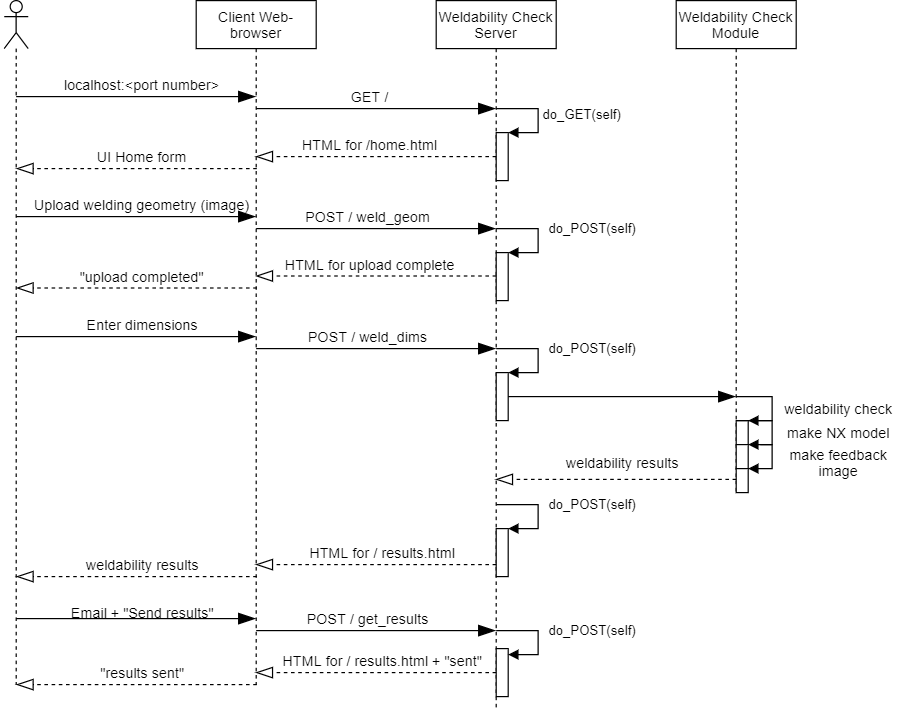

The diagram above was exported from draw.io. Its source (the exported page's mxGraphModel, read from the mxfile embedded in the PNG):
<mxGraphModel dx="1038" dy="588" grid="1" gridSize="10" guides="1" tooltips="1" connect="1" arrows="1" fold="1" page="1" pageScale="1" pageWidth="1654" pageHeight="1169" math="0" shadow="0">
  <root>
    <mxCell id="0" />
    <mxCell id="1" parent="0" />
    <mxCell id="192EQvq-gNI4wW3LVWZ7-3" value="Client Web-browser" style="shape=umlLifeline;perimeter=lifelinePerimeter;whiteSpace=wrap;html=1;container=1;collapsible=0;recursiveResize=0;outlineConnect=0;" vertex="1" parent="1">
      <mxGeometry x="440" y="120" width="100" height="570" as="geometry" />
    </mxCell>
    <mxCell id="192EQvq-gNI4wW3LVWZ7-5" value="Weldability Check Server" style="shape=umlLifeline;perimeter=lifelinePerimeter;whiteSpace=wrap;html=1;container=1;collapsible=0;recursiveResize=0;outlineConnect=0;" vertex="1" parent="1">
      <mxGeometry x="640" y="120" width="100" height="590" as="geometry" />
    </mxCell>
    <mxCell id="192EQvq-gNI4wW3LVWZ7-25" value="" style="html=1;points=[];perimeter=orthogonalPerimeter;" vertex="1" parent="192EQvq-gNI4wW3LVWZ7-5">
      <mxGeometry x="50" y="110" width="10" height="40" as="geometry" />
    </mxCell>
    <mxCell id="192EQvq-gNI4wW3LVWZ7-26" value="do_GET(self)" style="edgeStyle=orthogonalEdgeStyle;html=1;align=left;spacingLeft=2;endArrow=block;rounded=0;entryX=1;entryY=0;" edge="1" target="192EQvq-gNI4wW3LVWZ7-25" parent="192EQvq-gNI4wW3LVWZ7-5">
      <mxGeometry relative="1" as="geometry">
        <mxPoint x="50" y="90" as="sourcePoint" />
        <Array as="points">
          <mxPoint x="85" y="90" />
        </Array>
      </mxGeometry>
    </mxCell>
    <mxCell id="192EQvq-gNI4wW3LVWZ7-35" value="" style="html=1;points=[];perimeter=orthogonalPerimeter;" vertex="1" parent="192EQvq-gNI4wW3LVWZ7-5">
      <mxGeometry x="50" y="210" width="10" height="40" as="geometry" />
    </mxCell>
    <mxCell id="192EQvq-gNI4wW3LVWZ7-36" value="do_POST(self)" style="edgeStyle=orthogonalEdgeStyle;html=1;align=left;spacingLeft=2;endArrow=block;rounded=0;entryX=1;entryY=0;" edge="1" parent="192EQvq-gNI4wW3LVWZ7-5" target="192EQvq-gNI4wW3LVWZ7-35">
      <mxGeometry x="-0.125" y="5" relative="1" as="geometry">
        <mxPoint x="50" y="190" as="sourcePoint" />
        <Array as="points">
          <mxPoint x="85" y="190" />
        </Array>
        <mxPoint as="offset" />
      </mxGeometry>
    </mxCell>
    <mxCell id="192EQvq-gNI4wW3LVWZ7-74" value="" style="html=1;points=[];perimeter=orthogonalPerimeter;" vertex="1" parent="192EQvq-gNI4wW3LVWZ7-5">
      <mxGeometry x="50" y="540" width="10" height="40" as="geometry" />
    </mxCell>
    <mxCell id="192EQvq-gNI4wW3LVWZ7-79" value="" style="html=1;points=[];perimeter=orthogonalPerimeter;" vertex="1" parent="192EQvq-gNI4wW3LVWZ7-5">
      <mxGeometry x="50" y="440" width="10" height="40" as="geometry" />
    </mxCell>
    <mxCell id="192EQvq-gNI4wW3LVWZ7-80" value="do_POST(self)" style="edgeStyle=orthogonalEdgeStyle;html=1;align=left;spacingLeft=2;endArrow=block;rounded=0;entryX=1;entryY=0;" edge="1" parent="192EQvq-gNI4wW3LVWZ7-5" target="192EQvq-gNI4wW3LVWZ7-79">
      <mxGeometry x="-0.125" y="5" relative="1" as="geometry">
        <mxPoint x="50" y="420" as="sourcePoint" />
        <Array as="points">
          <mxPoint x="85" y="420" />
        </Array>
        <mxPoint as="offset" />
      </mxGeometry>
    </mxCell>
    <mxCell id="192EQvq-gNI4wW3LVWZ7-11" value="" style="shape=umlLifeline;participant=umlActor;perimeter=lifelinePerimeter;whiteSpace=wrap;html=1;container=1;collapsible=0;recursiveResize=0;verticalAlign=top;spacingTop=36;outlineConnect=0;" vertex="1" parent="1">
      <mxGeometry x="280" y="120" width="20" height="570" as="geometry" />
    </mxCell>
    <mxCell id="192EQvq-gNI4wW3LVWZ7-16" value="" style="endArrow=blockThin;endFill=1;endSize=12;html=1;" edge="1" parent="1" target="192EQvq-gNI4wW3LVWZ7-3">
      <mxGeometry width="160" relative="1" as="geometry">
        <mxPoint x="290" y="200" as="sourcePoint" />
        <mxPoint x="450" y="200" as="targetPoint" />
      </mxGeometry>
    </mxCell>
    <UserObject label="localhost:&amp;lt;port number&amp;gt;" placeholders="1" name="Variable" id="192EQvq-gNI4wW3LVWZ7-18">
      <mxCell style="text;html=1;strokeColor=none;fillColor=none;align=center;verticalAlign=middle;whiteSpace=wrap;overflow=hidden;" vertex="1" parent="1">
        <mxGeometry x="320" y="180" width="150" height="20" as="geometry" />
      </mxCell>
    </UserObject>
    <mxCell id="192EQvq-gNI4wW3LVWZ7-23" value="" style="endArrow=blockThin;endFill=1;endSize=12;html=1;" edge="1" parent="1">
      <mxGeometry width="160" relative="1" as="geometry">
        <mxPoint x="490" y="210" as="sourcePoint" />
        <mxPoint x="689.5" y="210" as="targetPoint" />
      </mxGeometry>
    </mxCell>
    <UserObject label="GET /" placeholders="1" name="Variable" id="192EQvq-gNI4wW3LVWZ7-24">
      <mxCell style="text;html=1;strokeColor=none;fillColor=none;align=center;verticalAlign=middle;whiteSpace=wrap;overflow=hidden;" vertex="1" parent="1">
        <mxGeometry x="510" y="190" width="150" height="20" as="geometry" />
      </mxCell>
    </UserObject>
    <mxCell id="192EQvq-gNI4wW3LVWZ7-27" value="" style="endArrow=blockThin;dashed=1;endFill=0;endSize=12;html=1;" edge="1" parent="1" target="192EQvq-gNI4wW3LVWZ7-3">
      <mxGeometry width="160" relative="1" as="geometry">
        <mxPoint x="690" y="250" as="sourcePoint" />
        <mxPoint x="500" y="250" as="targetPoint" />
      </mxGeometry>
    </mxCell>
    <UserObject label="HTML for /home.html" placeholders="1" name="Variable" id="192EQvq-gNI4wW3LVWZ7-28">
      <mxCell style="text;html=1;strokeColor=none;fillColor=none;align=center;verticalAlign=middle;whiteSpace=wrap;overflow=hidden;" vertex="1" parent="1">
        <mxGeometry x="510" y="230" width="150" height="20" as="geometry" />
      </mxCell>
    </UserObject>
    <mxCell id="192EQvq-gNI4wW3LVWZ7-29" value="" style="endArrow=blockThin;dashed=1;endFill=0;endSize=12;html=1;" edge="1" parent="1">
      <mxGeometry width="160" relative="1" as="geometry">
        <mxPoint x="490.5" y="260" as="sourcePoint" />
        <mxPoint x="290" y="260" as="targetPoint" />
      </mxGeometry>
    </mxCell>
    <UserObject label="UI Home form" placeholders="1" name="Variable" id="192EQvq-gNI4wW3LVWZ7-30">
      <mxCell style="text;html=1;strokeColor=none;fillColor=none;align=center;verticalAlign=middle;whiteSpace=wrap;overflow=hidden;" vertex="1" parent="1">
        <mxGeometry x="320" y="240" width="150" height="20" as="geometry" />
      </mxCell>
    </UserObject>
    <mxCell id="192EQvq-gNI4wW3LVWZ7-31" value="" style="endArrow=blockThin;endFill=1;endSize=12;html=1;" edge="1" parent="1">
      <mxGeometry width="160" relative="1" as="geometry">
        <mxPoint x="290" y="300" as="sourcePoint" />
        <mxPoint x="489.5" y="300" as="targetPoint" />
      </mxGeometry>
    </mxCell>
    <UserObject label="Upload welding geometry (image)" placeholders="1" name="Variable" id="192EQvq-gNI4wW3LVWZ7-32">
      <mxCell style="text;html=1;strokeColor=none;fillColor=none;align=center;verticalAlign=middle;whiteSpace=wrap;overflow=hidden;" vertex="1" parent="1">
        <mxGeometry x="290" y="280" width="210" height="20" as="geometry" />
      </mxCell>
    </UserObject>
    <mxCell id="192EQvq-gNI4wW3LVWZ7-33" value="" style="endArrow=blockThin;endFill=1;endSize=12;html=1;" edge="1" parent="1">
      <mxGeometry width="160" relative="1" as="geometry">
        <mxPoint x="490" y="310" as="sourcePoint" />
        <mxPoint x="689.5" y="310" as="targetPoint" />
      </mxGeometry>
    </mxCell>
    <UserObject label="POST / weld_geom&amp;nbsp;" placeholders="1" name="Variable" id="192EQvq-gNI4wW3LVWZ7-34">
      <mxCell style="text;html=1;strokeColor=none;fillColor=none;align=center;verticalAlign=middle;whiteSpace=wrap;overflow=hidden;" vertex="1" parent="1">
        <mxGeometry x="500" y="290" width="170" height="20" as="geometry" />
      </mxCell>
    </UserObject>
    <mxCell id="192EQvq-gNI4wW3LVWZ7-37" value="Weldability Check Module" style="shape=umlLifeline;perimeter=lifelinePerimeter;whiteSpace=wrap;html=1;container=1;collapsible=0;recursiveResize=0;outlineConnect=0;" vertex="1" parent="1">
      <mxGeometry x="840" y="120" width="100" height="410" as="geometry" />
    </mxCell>
    <mxCell id="192EQvq-gNI4wW3LVWZ7-54" value="" style="html=1;points=[];perimeter=orthogonalPerimeter;" vertex="1" parent="192EQvq-gNI4wW3LVWZ7-37">
      <mxGeometry x="50" y="350" width="10" height="20" as="geometry" />
    </mxCell>
    <mxCell id="192EQvq-gNI4wW3LVWZ7-55" value="" style="edgeStyle=orthogonalEdgeStyle;html=1;align=left;spacingLeft=2;endArrow=block;rounded=0;entryX=1;entryY=0;" edge="1" parent="192EQvq-gNI4wW3LVWZ7-37" target="192EQvq-gNI4wW3LVWZ7-54">
      <mxGeometry x="-0.125" y="5" relative="1" as="geometry">
        <mxPoint x="50" y="330" as="sourcePoint" />
        <Array as="points">
          <mxPoint x="80" y="330" />
          <mxPoint x="80" y="350" />
        </Array>
        <mxPoint as="offset" />
      </mxGeometry>
    </mxCell>
    <mxCell id="192EQvq-gNI4wW3LVWZ7-56" value="" style="html=1;points=[];perimeter=orthogonalPerimeter;" vertex="1" parent="192EQvq-gNI4wW3LVWZ7-37">
      <mxGeometry x="50" y="370" width="10" height="20" as="geometry" />
    </mxCell>
    <mxCell id="192EQvq-gNI4wW3LVWZ7-57" value="" style="edgeStyle=orthogonalEdgeStyle;html=1;align=left;spacingLeft=2;endArrow=block;rounded=0;entryX=1;entryY=0;" edge="1" parent="192EQvq-gNI4wW3LVWZ7-37" target="192EQvq-gNI4wW3LVWZ7-56">
      <mxGeometry x="0.125" y="5" relative="1" as="geometry">
        <mxPoint x="50" y="350" as="sourcePoint" />
        <Array as="points">
          <mxPoint x="80" y="350" />
          <mxPoint x="80" y="370" />
        </Array>
        <mxPoint as="offset" />
      </mxGeometry>
    </mxCell>
    <mxCell id="192EQvq-gNI4wW3LVWZ7-42" value="" style="endArrow=blockThin;endFill=1;endSize=12;html=1;" edge="1" parent="1">
      <mxGeometry width="160" relative="1" as="geometry">
        <mxPoint x="690" y="450" as="sourcePoint" />
        <mxPoint x="889.5" y="450" as="targetPoint" />
      </mxGeometry>
    </mxCell>
    <mxCell id="192EQvq-gNI4wW3LVWZ7-43" value="" style="html=1;points=[];perimeter=orthogonalPerimeter;" vertex="1" parent="1">
      <mxGeometry x="690" y="430" width="10" height="40" as="geometry" />
    </mxCell>
    <mxCell id="192EQvq-gNI4wW3LVWZ7-44" value="do_POST(self)" style="edgeStyle=orthogonalEdgeStyle;html=1;align=left;spacingLeft=2;endArrow=block;rounded=0;entryX=1;entryY=0;" edge="1" parent="1" target="192EQvq-gNI4wW3LVWZ7-43">
      <mxGeometry x="-0.125" y="5" relative="1" as="geometry">
        <mxPoint x="690" y="410" as="sourcePoint" />
        <Array as="points">
          <mxPoint x="725" y="410" />
        </Array>
        <mxPoint as="offset" />
      </mxGeometry>
    </mxCell>
    <mxCell id="192EQvq-gNI4wW3LVWZ7-45" value="" style="endArrow=blockThin;endFill=1;endSize=12;html=1;" edge="1" parent="1">
      <mxGeometry width="160" relative="1" as="geometry">
        <mxPoint x="290" y="400" as="sourcePoint" />
        <mxPoint x="489.5" y="400" as="targetPoint" />
      </mxGeometry>
    </mxCell>
    <mxCell id="192EQvq-gNI4wW3LVWZ7-46" value="" style="endArrow=blockThin;endFill=1;endSize=12;html=1;" edge="1" parent="1">
      <mxGeometry width="160" relative="1" as="geometry">
        <mxPoint x="490" y="410" as="sourcePoint" />
        <mxPoint x="689.5" y="410" as="targetPoint" />
      </mxGeometry>
    </mxCell>
    <UserObject label="POST / weld_dims&amp;nbsp;" placeholders="1" name="Variable" id="192EQvq-gNI4wW3LVWZ7-47">
      <mxCell style="text;html=1;strokeColor=none;fillColor=none;align=center;verticalAlign=middle;whiteSpace=wrap;overflow=hidden;" vertex="1" parent="1">
        <mxGeometry x="500" y="390" width="170" height="20" as="geometry" />
      </mxCell>
    </UserObject>
    <mxCell id="192EQvq-gNI4wW3LVWZ7-48" value="" style="endArrow=blockThin;dashed=1;endFill=0;endSize=12;html=1;" edge="1" parent="1">
      <mxGeometry width="160" relative="1" as="geometry">
        <mxPoint x="690" y="349.5" as="sourcePoint" />
        <mxPoint x="489.5" y="349.5" as="targetPoint" />
      </mxGeometry>
    </mxCell>
    <UserObject label="HTML for upload complete" placeholders="1" name="Variable" id="192EQvq-gNI4wW3LVWZ7-49">
      <mxCell style="text;html=1;strokeColor=none;fillColor=none;align=center;verticalAlign=middle;whiteSpace=wrap;overflow=hidden;" vertex="1" parent="1">
        <mxGeometry x="510" y="329.5" width="150" height="20" as="geometry" />
      </mxCell>
    </UserObject>
    <mxCell id="192EQvq-gNI4wW3LVWZ7-50" value="" style="endArrow=blockThin;dashed=1;endFill=0;endSize=12;html=1;" edge="1" parent="1">
      <mxGeometry width="160" relative="1" as="geometry">
        <mxPoint x="490.5" y="359.5" as="sourcePoint" />
        <mxPoint x="290" y="359.5" as="targetPoint" />
      </mxGeometry>
    </mxCell>
    <UserObject label="&quot;upload completed&quot;" placeholders="1" name="Variable" id="192EQvq-gNI4wW3LVWZ7-51">
      <mxCell style="text;html=1;strokeColor=none;fillColor=none;align=center;verticalAlign=middle;whiteSpace=wrap;overflow=hidden;" vertex="1" parent="1">
        <mxGeometry x="320" y="339.5" width="150" height="20" as="geometry" />
      </mxCell>
    </UserObject>
    <mxCell id="192EQvq-gNI4wW3LVWZ7-52" value="Enter dimensions" style="text;html=1;align=center;verticalAlign=middle;resizable=0;points=[];autosize=1;" vertex="1" parent="1">
      <mxGeometry x="340" y="380" width="110" height="20" as="geometry" />
    </mxCell>
    <mxCell id="192EQvq-gNI4wW3LVWZ7-58" value="" style="html=1;points=[];perimeter=orthogonalPerimeter;" vertex="1" parent="1">
      <mxGeometry x="890" y="510" width="10" height="20" as="geometry" />
    </mxCell>
    <mxCell id="192EQvq-gNI4wW3LVWZ7-59" value="" style="edgeStyle=orthogonalEdgeStyle;html=1;align=left;spacingLeft=2;endArrow=block;rounded=0;entryX=1;entryY=0;" edge="1" parent="1" target="192EQvq-gNI4wW3LVWZ7-58">
      <mxGeometry x="-0.2" y="10" relative="1" as="geometry">
        <mxPoint x="910" y="490" as="sourcePoint" />
        <Array as="points">
          <mxPoint x="920" y="490" />
          <mxPoint x="920" y="510" />
        </Array>
        <mxPoint as="offset" />
      </mxGeometry>
    </mxCell>
    <mxCell id="192EQvq-gNI4wW3LVWZ7-60" value="weldability check" style="text;html=1;align=center;verticalAlign=middle;resizable=0;points=[];autosize=1;" vertex="1" parent="1">
      <mxGeometry x="920" y="450" width="110" height="20" as="geometry" />
    </mxCell>
    <mxCell id="192EQvq-gNI4wW3LVWZ7-61" value="make NX model" style="text;html=1;align=center;verticalAlign=middle;resizable=0;points=[];autosize=1;" vertex="1" parent="1">
      <mxGeometry x="925" y="470" width="100" height="20" as="geometry" />
    </mxCell>
    <mxCell id="192EQvq-gNI4wW3LVWZ7-62" value="make feedback&lt;br&gt;image" style="text;html=1;align=center;verticalAlign=middle;resizable=0;points=[];autosize=1;" vertex="1" parent="1">
      <mxGeometry x="925" y="490" width="100" height="30" as="geometry" />
    </mxCell>
    <mxCell id="192EQvq-gNI4wW3LVWZ7-63" value="" style="endArrow=blockThin;dashed=1;endFill=0;endSize=12;html=1;" edge="1" parent="1">
      <mxGeometry width="160" relative="1" as="geometry">
        <mxPoint x="890" y="519" as="sourcePoint" />
        <mxPoint x="689.5" y="519" as="targetPoint" />
      </mxGeometry>
    </mxCell>
    <mxCell id="192EQvq-gNI4wW3LVWZ7-64" value="" style="endArrow=blockThin;dashed=1;endFill=0;endSize=12;html=1;" edge="1" parent="1">
      <mxGeometry width="160" relative="1" as="geometry">
        <mxPoint x="690" y="590" as="sourcePoint" />
        <mxPoint x="489.5" y="590" as="targetPoint" />
      </mxGeometry>
    </mxCell>
    <mxCell id="192EQvq-gNI4wW3LVWZ7-65" value="" style="endArrow=blockThin;dashed=1;endFill=0;endSize=12;html=1;" edge="1" parent="1">
      <mxGeometry width="160" relative="1" as="geometry">
        <mxPoint x="490.5" y="600" as="sourcePoint" />
        <mxPoint x="290" y="600" as="targetPoint" />
      </mxGeometry>
    </mxCell>
    <mxCell id="192EQvq-gNI4wW3LVWZ7-66" value="weldability results" style="text;html=1;align=center;verticalAlign=middle;resizable=0;points=[];autosize=1;" vertex="1" parent="1">
      <mxGeometry x="740" y="495" width="110" height="20" as="geometry" />
    </mxCell>
    <mxCell id="192EQvq-gNI4wW3LVWZ7-67" value="HTML for / results.html" style="text;html=1;align=center;verticalAlign=middle;resizable=0;points=[];autosize=1;" vertex="1" parent="1">
      <mxGeometry x="525" y="570" width="140" height="20" as="geometry" />
    </mxCell>
    <mxCell id="192EQvq-gNI4wW3LVWZ7-68" value="weldability results" style="text;html=1;align=center;verticalAlign=middle;resizable=0;points=[];autosize=1;" vertex="1" parent="1">
      <mxGeometry x="340" y="580" width="110" height="20" as="geometry" />
    </mxCell>
    <mxCell id="192EQvq-gNI4wW3LVWZ7-69" value="do_POST(self)" style="edgeStyle=orthogonalEdgeStyle;html=1;align=left;spacingLeft=2;endArrow=block;rounded=0;entryX=1;entryY=0;" edge="1" parent="1">
      <mxGeometry x="-0.125" y="5" relative="1" as="geometry">
        <mxPoint x="690" y="645" as="sourcePoint" />
        <Array as="points">
          <mxPoint x="725" y="645" />
        </Array>
        <mxPoint as="offset" />
        <mxPoint x="700" y="665" as="targetPoint" />
      </mxGeometry>
    </mxCell>
    <mxCell id="192EQvq-gNI4wW3LVWZ7-70" value="" style="endArrow=blockThin;endFill=1;endSize=12;html=1;" edge="1" parent="1">
      <mxGeometry width="160" relative="1" as="geometry">
        <mxPoint x="290" y="635" as="sourcePoint" />
        <mxPoint x="489.5" y="635" as="targetPoint" />
      </mxGeometry>
    </mxCell>
    <mxCell id="192EQvq-gNI4wW3LVWZ7-71" value="" style="endArrow=blockThin;endFill=1;endSize=12;html=1;" edge="1" parent="1">
      <mxGeometry width="160" relative="1" as="geometry">
        <mxPoint x="490" y="645" as="sourcePoint" />
        <mxPoint x="689.5" y="645" as="targetPoint" />
      </mxGeometry>
    </mxCell>
    <UserObject label="POST / get_results&amp;nbsp;" placeholders="1" name="Variable" id="192EQvq-gNI4wW3LVWZ7-72">
      <mxCell style="text;html=1;strokeColor=none;fillColor=none;align=center;verticalAlign=middle;whiteSpace=wrap;overflow=hidden;" vertex="1" parent="1">
        <mxGeometry x="500" y="625" width="170" height="20" as="geometry" />
      </mxCell>
    </UserObject>
    <mxCell id="192EQvq-gNI4wW3LVWZ7-73" value="Email + &quot;Send results&quot;" style="text;html=1;align=center;verticalAlign=middle;resizable=0;points=[];autosize=1;" vertex="1" parent="1">
      <mxGeometry x="330" y="620" width="130" height="20" as="geometry" />
    </mxCell>
    <mxCell id="192EQvq-gNI4wW3LVWZ7-75" value="" style="endArrow=blockThin;dashed=1;endFill=0;endSize=12;html=1;" edge="1" parent="1">
      <mxGeometry width="160" relative="1" as="geometry">
        <mxPoint x="690" y="680" as="sourcePoint" />
        <mxPoint x="489.5" y="680" as="targetPoint" />
      </mxGeometry>
    </mxCell>
    <mxCell id="192EQvq-gNI4wW3LVWZ7-76" value="" style="endArrow=blockThin;dashed=1;endFill=0;endSize=12;html=1;" edge="1" parent="1">
      <mxGeometry width="160" relative="1" as="geometry">
        <mxPoint x="490.5" y="690" as="sourcePoint" />
        <mxPoint x="290" y="690" as="targetPoint" />
      </mxGeometry>
    </mxCell>
    <mxCell id="192EQvq-gNI4wW3LVWZ7-77" value="HTML for / results.html + &quot;sent&quot;" style="text;html=1;align=center;verticalAlign=middle;resizable=0;points=[];autosize=1;" vertex="1" parent="1">
      <mxGeometry x="505" y="660" width="180" height="20" as="geometry" />
    </mxCell>
    <mxCell id="192EQvq-gNI4wW3LVWZ7-78" value="&quot;results sent&quot;" style="text;html=1;align=center;verticalAlign=middle;resizable=0;points=[];autosize=1;" vertex="1" parent="1">
      <mxGeometry x="350" y="670" width="90" height="20" as="geometry" />
    </mxCell>
  </root>
</mxGraphModel>